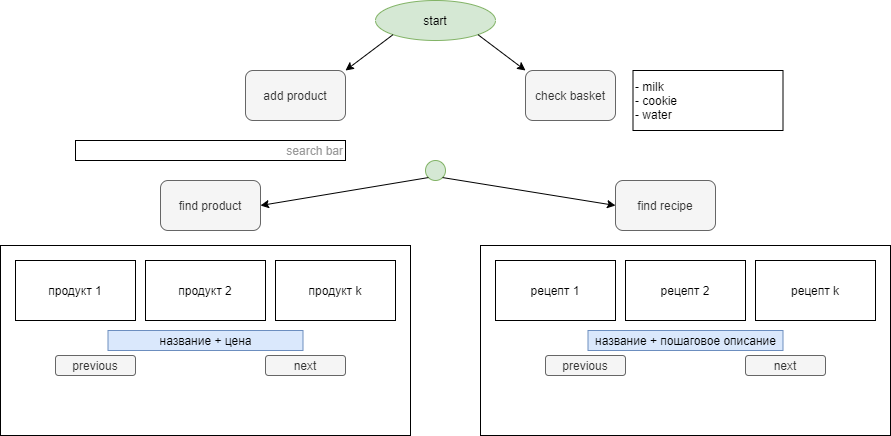

The diagram above was exported from draw.io. Its source (the exported page's mxGraphModel, read from the mxfile embedded in the PNG):
<mxGraphModel dx="1422" dy="705" grid="1" gridSize="10" guides="1" tooltips="1" connect="1" arrows="1" fold="1" page="1" pageScale="1" pageWidth="2339" pageHeight="3300" math="0" shadow="0">
  <root>
    <mxCell id="0" />
    <mxCell id="1" parent="0" />
    <mxCell id="rdTHxoKFlOZOXXmbT-Tt-1" value="start" style="ellipse;whiteSpace=wrap;html=1;fillColor=#d5e8d4;strokeColor=#82b366;" parent="1" vertex="1">
      <mxGeometry x="1010" y="490" width="120" height="40" as="geometry" />
    </mxCell>
    <mxCell id="rdTHxoKFlOZOXXmbT-Tt-2" value="add product" style="rounded=1;whiteSpace=wrap;html=1;fillColor=#f5f5f5;strokeColor=#666666;fontColor=#333333;" parent="1" vertex="1">
      <mxGeometry x="880" y="560" width="100" height="50" as="geometry" />
    </mxCell>
    <mxCell id="rdTHxoKFlOZOXXmbT-Tt-3" value="check basket" style="rounded=1;whiteSpace=wrap;html=1;fillColor=#f5f5f5;strokeColor=#666666;fontColor=#333333;" parent="1" vertex="1">
      <mxGeometry x="1160" y="560" width="90" height="50" as="geometry" />
    </mxCell>
    <mxCell id="rdTHxoKFlOZOXXmbT-Tt-4" value="" style="endArrow=classic;html=1;entryX=0;entryY=0;entryDx=0;entryDy=0;exitX=1;exitY=1;exitDx=0;exitDy=0;" parent="1" source="rdTHxoKFlOZOXXmbT-Tt-1" target="rdTHxoKFlOZOXXmbT-Tt-3" edge="1">
      <mxGeometry width="50" height="50" relative="1" as="geometry">
        <mxPoint x="1120" y="530" as="sourcePoint" />
        <mxPoint x="1170" y="580" as="targetPoint" />
      </mxGeometry>
    </mxCell>
    <mxCell id="rdTHxoKFlOZOXXmbT-Tt-5" value="" style="endArrow=classic;html=1;entryX=1;entryY=0;entryDx=0;entryDy=0;exitX=0;exitY=1;exitDx=0;exitDy=0;" parent="1" source="rdTHxoKFlOZOXXmbT-Tt-1" target="rdTHxoKFlOZOXXmbT-Tt-2" edge="1">
      <mxGeometry width="50" height="50" relative="1" as="geometry">
        <mxPoint x="1020" y="520" as="sourcePoint" />
        <mxPoint x="980" y="570" as="targetPoint" />
      </mxGeometry>
    </mxCell>
    <mxCell id="rdTHxoKFlOZOXXmbT-Tt-7" value="- milk&lt;br&gt;- cookie&lt;br&gt;- water" style="rounded=0;whiteSpace=wrap;html=1;fillColor=#ffffff;align=left;" parent="1" vertex="1">
      <mxGeometry x="1267.5" y="560" width="150" height="60" as="geometry" />
    </mxCell>
    <mxCell id="rdTHxoKFlOZOXXmbT-Tt-8" value="&lt;font color=&quot;#999999&quot;&gt;search bar&lt;/font&gt;" style="rounded=0;whiteSpace=wrap;html=1;fillColor=#ffffff;align=right;" parent="1" vertex="1">
      <mxGeometry x="710" y="630" width="270" height="20" as="geometry" />
    </mxCell>
    <mxCell id="w-amyI_YT00O0pV2roiJ-1" value="find product" style="rounded=1;whiteSpace=wrap;html=1;fillColor=#f5f5f5;strokeColor=#666666;fontColor=#333333;" parent="1" vertex="1">
      <mxGeometry x="795" y="670" width="100" height="50" as="geometry" />
    </mxCell>
    <mxCell id="w-amyI_YT00O0pV2roiJ-2" value="продукт 1" style="rounded=0;whiteSpace=wrap;html=1;" parent="1" vertex="1">
      <mxGeometry x="650" y="750" width="120" height="60" as="geometry" />
    </mxCell>
    <mxCell id="w-amyI_YT00O0pV2roiJ-3" value="продукт 2" style="rounded=0;whiteSpace=wrap;html=1;" parent="1" vertex="1">
      <mxGeometry x="780" y="750" width="120" height="60" as="geometry" />
    </mxCell>
    <mxCell id="w-amyI_YT00O0pV2roiJ-4" value="продукт k" style="rounded=0;whiteSpace=wrap;html=1;" parent="1" vertex="1">
      <mxGeometry x="910" y="750" width="120" height="60" as="geometry" />
    </mxCell>
    <mxCell id="w-amyI_YT00O0pV2roiJ-5" value="next" style="rounded=1;whiteSpace=wrap;html=1;fillColor=#f5f5f5;strokeColor=#666666;fontColor=#333333;" parent="1" vertex="1">
      <mxGeometry x="900" y="845" width="80" height="20" as="geometry" />
    </mxCell>
    <mxCell id="w-amyI_YT00O0pV2roiJ-6" value="previous" style="rounded=1;whiteSpace=wrap;html=1;fillColor=#f5f5f5;strokeColor=#666666;fontColor=#333333;" parent="1" vertex="1">
      <mxGeometry x="690" y="845" width="80" height="20" as="geometry" />
    </mxCell>
    <mxCell id="w-amyI_YT00O0pV2roiJ-7" value="" style="rounded=0;whiteSpace=wrap;html=1;fillColor=none;" parent="1" vertex="1">
      <mxGeometry x="635" y="735" width="410" height="190" as="geometry" />
    </mxCell>
    <mxCell id="w-amyI_YT00O0pV2roiJ-8" value="название + цена" style="rounded=0;whiteSpace=wrap;html=1;fillColor=#dae8fc;strokeColor=#6c8ebf;" parent="1" vertex="1">
      <mxGeometry x="742.5" y="820" width="195" height="20" as="geometry" />
    </mxCell>
    <mxCell id="w-amyI_YT00O0pV2roiJ-9" value="find recipe" style="rounded=1;whiteSpace=wrap;html=1;fillColor=#f5f5f5;strokeColor=#666666;fontColor=#333333;" parent="1" vertex="1">
      <mxGeometry x="1250" y="670" width="100" height="50" as="geometry" />
    </mxCell>
    <mxCell id="w-amyI_YT00O0pV2roiJ-10" value="рецепт 1" style="rounded=0;whiteSpace=wrap;html=1;" parent="1" vertex="1">
      <mxGeometry x="1130" y="750" width="120" height="60" as="geometry" />
    </mxCell>
    <mxCell id="w-amyI_YT00O0pV2roiJ-11" value="рецепт 2" style="rounded=0;whiteSpace=wrap;html=1;" parent="1" vertex="1">
      <mxGeometry x="1260" y="750" width="120" height="60" as="geometry" />
    </mxCell>
    <mxCell id="w-amyI_YT00O0pV2roiJ-12" value="рецепт k" style="rounded=0;whiteSpace=wrap;html=1;" parent="1" vertex="1">
      <mxGeometry x="1390" y="750" width="120" height="60" as="geometry" />
    </mxCell>
    <mxCell id="w-amyI_YT00O0pV2roiJ-13" value="название + пошаговое описание" style="rounded=0;whiteSpace=wrap;html=1;fillColor=#dae8fc;strokeColor=#6c8ebf;" parent="1" vertex="1">
      <mxGeometry x="1222.5" y="820" width="195" height="20" as="geometry" />
    </mxCell>
    <mxCell id="w-amyI_YT00O0pV2roiJ-14" value="previous" style="rounded=1;whiteSpace=wrap;html=1;fillColor=#f5f5f5;strokeColor=#666666;fontColor=#333333;" parent="1" vertex="1">
      <mxGeometry x="1180" y="845" width="80" height="20" as="geometry" />
    </mxCell>
    <mxCell id="w-amyI_YT00O0pV2roiJ-15" value="next" style="rounded=1;whiteSpace=wrap;html=1;fillColor=#f5f5f5;strokeColor=#666666;fontColor=#333333;" parent="1" vertex="1">
      <mxGeometry x="1380" y="845" width="80" height="20" as="geometry" />
    </mxCell>
    <mxCell id="w-amyI_YT00O0pV2roiJ-16" value="" style="rounded=0;whiteSpace=wrap;html=1;fillColor=none;" parent="1" vertex="1">
      <mxGeometry x="1115" y="735" width="410" height="190" as="geometry" />
    </mxCell>
    <mxCell id="w-amyI_YT00O0pV2roiJ-17" value="" style="ellipse;whiteSpace=wrap;html=1;fillColor=#d5e8d4;strokeColor=#82b366;" parent="1" vertex="1">
      <mxGeometry x="1060" y="650" width="20" height="20" as="geometry" />
    </mxCell>
    <mxCell id="w-amyI_YT00O0pV2roiJ-20" value="" style="endArrow=classic;html=1;entryX=0;entryY=0.5;entryDx=0;entryDy=0;exitX=1;exitY=1;exitDx=0;exitDy=0;" parent="1" source="w-amyI_YT00O0pV2roiJ-17" target="w-amyI_YT00O0pV2roiJ-9" edge="1">
      <mxGeometry width="50" height="50" relative="1" as="geometry">
        <mxPoint x="1115" y="690" as="sourcePoint" />
        <mxPoint x="1165" y="640" as="targetPoint" />
      </mxGeometry>
    </mxCell>
    <mxCell id="w-amyI_YT00O0pV2roiJ-21" value="" style="endArrow=classic;html=1;entryX=1;entryY=0.5;entryDx=0;entryDy=0;exitX=0;exitY=1;exitDx=0;exitDy=0;" parent="1" source="w-amyI_YT00O0pV2roiJ-17" target="w-amyI_YT00O0pV2roiJ-1" edge="1">
      <mxGeometry width="50" height="50" relative="1" as="geometry">
        <mxPoint x="995" y="690" as="sourcePoint" />
        <mxPoint x="1045" y="640" as="targetPoint" />
      </mxGeometry>
    </mxCell>
  </root>
</mxGraphModel>